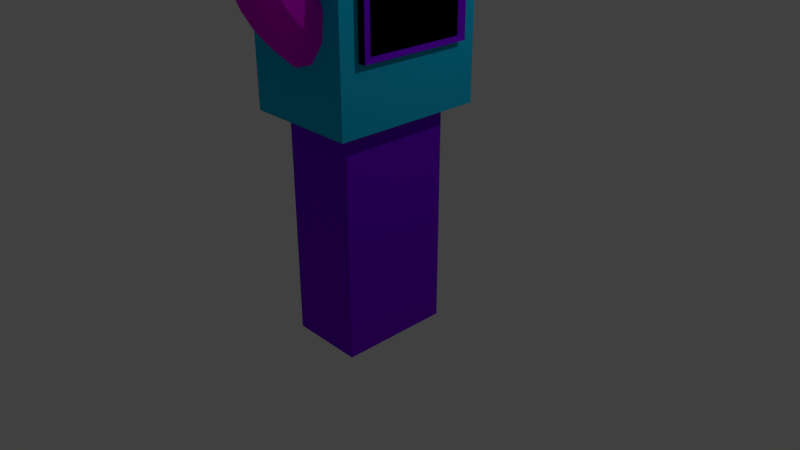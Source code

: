 # Source: fuser.blend  (saved by Blender 2.78.0; exported with 4.5.12 LTS)
import bpy
from mathutils import Matrix  # noqa: F401  (used for matrix-valued properties, if any)

bpy.ops.wm.read_factory_settings(use_empty=True)
scene = bpy.context.scene
scene.name = 'Scene'

# ---- collections
col_collection_1 = bpy.data.collections.new('Collection 1'); scene.collection.children.link(col_collection_1)

# ---- materials (node trees are filled in below, after node groups)
mat_black = bpy.data.materials.new('black')
mat_black.alpha_threshold = 0.0
mat_black.use_transparent_shadow = False
mat_black.diffuse_color = (0.0, 0.0, 0.0, 1.0)
mat_black.roughness = 0.5
mat_magenta = bpy.data.materials.new('magenta')
mat_magenta.alpha_threshold = 0.0
mat_magenta.use_transparent_shadow = False
mat_magenta.diffuse_color = (0.7745, 0.0, 0.8, 1.0)
mat_magenta.roughness = 0.5
mat_dark_blue = bpy.data.materials.new('dark_blue')
mat_dark_blue.alpha_threshold = 0.0
mat_dark_blue.use_transparent_shadow = False
mat_dark_blue.diffuse_color = (0.1879, 0.0, 0.8, 1.0)
mat_dark_blue.roughness = 0.5
mat_blue = bpy.data.materials.new('blue')
mat_blue.alpha_threshold = 0.0
mat_blue.use_transparent_shadow = False
mat_blue.diffuse_color = (0.006901, 0.5018, 0.8, 1.0)
mat_blue.roughness = 0.5
mat_blue.line_color = (0.0, 0.0, 0.0, 1.0)

# ---- material node trees

# ---- world
world_world = bpy.data.worlds.new('World'); scene.world = world_world
world_world.color = (0.05088, 0.05088, 0.05088)
world_world.use_sun_shadow = False
world_world.sun_shadow_jitter_overblur = 0.0
world_world.cycles.sampling_method = 'MANUAL'

# ---- cameras
cam_camera = bpy.data.cameras.new('Camera')
cam_camera.clip_end = 100.0
cam_camera.lens = 35.0
cam_camera.sensor_width = 32.0
cam_camera.sensor_height = 18.0
cam_camera.ortho_scale = 7.314
cam_camera.dof.focus_distance = 0.0
cam_camera.dof.aperture_fstop = 128.0

# ---- lights
light_lamp = bpy.data.lights.new('Lamp', 'POINT')
light_lamp.transmission_factor = 0.0
light_lamp.cutoff_distance = 30.0
light_lamp.energy = 100.0
light_lamp.shadow_buffer_clip_start = 1.001
light_lamp.shadow_soft_size = 0.1
light_lamp.shadow_maximum_resolution = 0.006
light_lamp.use_absolute_resolution = True

# ---- meshes
me_cube_003 = bpy.data.meshes.new('Cube.003')
me_cube_003.from_pydata([(0.4248, 0.8608, -0.8608), (0.4248, -0.8608, -0.8608), (0.4248, 0.8608, 0.8608), (0.4248, -0.8608, 0.8608)], [], [(0, 2, 3, 1)])
me_cube_003.materials.append(mat_black)
me_cube_003.use_remesh_preserve_volume = False
me_cube_003.use_remesh_preserve_attributes = False
me_cube_003.use_mirror_vertex_groups = False
me_cube_003.update()
me_torus = bpy.data.meshes.new('Torus')
me_torus.from_pydata([(1.25, 0.0, 0.0), (1.217, 0.0, 0.125), (1.125, 0.0, 0.2165), (1.0, 0.0, 0.25), (0.875, 0.0, 0.2165), (0.7835, 0.0, 0.125), (0.75, 0.0, 3.062e-17), (0.7835, 0.0, -0.125), (0.875, 0.0, -0.2165), (1.0, 0.0, -0.25), (1.125, 0.0, -0.2165), (1.217, 0.0, -0.125), (1.239, 0.1632, 0.0), (1.206, 0.1588, 0.125), (1.115, 0.1468, 0.2165), (0.9914, 0.1305, 0.25), (0.8675, 0.1142, 0.2165), (0.7768, 0.1023, 0.125), (0.7436, 0.09789, 3.062e-17), (0.7768, 0.1023, -0.125), (0.8675, 0.1142, -0.2165), (0.9914, 0.1305, -0.25), (1.115, 0.1468, -0.2165), (1.206, 0.1588, -0.125), (1.207, 0.3235, 0.0), (1.175, 0.3149, 0.125), (1.087, 0.2912, 0.2165), (0.9659, 0.2588, 0.25), (0.8452, 0.2265, 0.2165), (0.7568, 0.2028, 0.125), (0.7244, 0.1941, 3.062e-17), (0.7568, 0.2028, -0.125), (0.8452, 0.2265, -0.2165), (0.9659, 0.2588, -0.25), (1.087, 0.2912, -0.2165), (1.175, 0.3149, -0.125), (1.293, 0.5358, 3.282e-15), (1.244, 0.5152, 0.2), (1.109, 0.4592, 0.3464), (0.9239, 0.3827, 0.4), (0.7391, 0.3061, 0.3464), (0.6038, 0.2501, 0.2), (0.5543, 0.2296, -3.233e-15), (0.6038, 0.2501, -0.2), (0.7391, 0.3061, -0.3464), (0.9239, 0.3827, -0.4), (1.109, 0.4592, -0.3464), (1.244, 0.5152, -0.2), (1.191, 0.6875, -6.209e-10), (1.147, 0.6624, 0.1875), (1.028, 0.5938, 0.3248), (0.866, 0.5, 0.375), (0.7036, 0.4063, 0.3248), (0.5848, 0.3376, 0.1875), (0.5413, 0.3125, -6.209e-10), (0.5848, 0.3376, -0.1875), (0.7036, 0.4063, -0.3248), (0.866, 0.5, -0.375), (1.028, 0.5938, -0.3248), (1.147, 0.6624, -0.1875), (1.071, 0.8218, -4.967e-10), (1.034, 0.7933, 0.175), (0.9322, 0.7153, 0.3031), (0.7934, 0.6088, 0.35), (0.6545, 0.5022, 0.3031), (0.5529, 0.4242, 0.175), (0.5157, 0.3957, -4.967e-10), (0.5529, 0.4242, -0.175), (0.6545, 0.5022, -0.3031), (0.7934, 0.6088, -0.35), (0.9322, 0.7153, -0.3031), (1.034, 0.7933, -0.175), (0.9369, 0.9369, -7.451e-10), (0.9061, 0.9061, 0.1625), (0.822, 0.822, 0.2815), (0.7071, 0.7071, 0.325), (0.5922, 0.5922, 0.2815), (0.5081, 0.5081, 0.1625), (0.4773, 0.4773, -7.451e-10), (0.5081, 0.5081, -0.1625), (0.5922, 0.5922, -0.2815), (0.7071, 0.7071, -0.325), (0.822, 0.822, -0.2815), (0.9061, 0.9061, -0.1625), (0.7914, 1.031, -4.967e-10), (0.7669, 0.9995, 0.15), (0.7001, 0.9124, 0.2598), (0.6088, 0.7934, 0.3), (0.5174, 0.6744, 0.2598), (0.4506, 0.5872, 0.15), (0.4261, 0.5553, -4.967e-10), (0.4506, 0.5872, -0.15), (0.5174, 0.6744, -0.2598), (0.6088, 0.7934, -0.3), (0.7001, 0.9124, -0.2598), (0.7669, 0.9995, -0.15), (0.6375, 1.104, -1.242e-10), (0.6191, 1.072, 0.1375), (0.5688, 0.9851, 0.2382), (0.5, 0.866, 0.275), (0.4312, 0.7469, 0.2382), (0.3809, 0.6598, 0.1375), (0.3625, 0.6279, -1.242e-10), (0.3809, 0.6598, -0.1375), (0.4312, 0.7469, -0.2382), (0.5, 0.866, -0.275), (0.5688, 0.9851, -0.2382), (0.6191, 1.072, -0.1375), (0.4784, 1.155, 0.0), (0.4655, 1.124, 0.125), (0.4305, 1.039, 0.2165), (0.3827, 0.9239, 0.25), (0.3348, 0.8084, 0.2165), (0.2998, 0.7239, 0.125), (0.287, 0.6929, 3.062e-17), (0.2998, 0.7239, -0.125), (0.3348, 0.8084, -0.2165), (0.3827, 0.9239, -0.25), (0.4305, 1.039, -0.2165), (0.4655, 1.124, -0.125), (0.33, 1.232, -2.484e-10), (0.3205, 1.196, 0.1375), (0.2944, 1.099, 0.2382), (0.2588, 0.9659, 0.275), (0.2232, 0.8331, 0.2382), (0.1972, 0.7359, 0.1375), (0.1876, 0.7003, -2.484e-10), (0.1972, 0.7359, -0.1375), (0.2232, 0.8331, -0.2382), (0.2588, 0.9659, -0.275), (0.2944, 1.099, -0.2382), (0.3205, 1.196, -0.1375), (0.1697, 1.289, -4.967e-10), (0.1644, 1.249, 0.15), (0.1501, 1.14, 0.2598), (0.1305, 0.9914, 0.3), (0.1109, 0.8427, 0.2598), (0.09661, 0.7339, 0.15), (0.09137, 0.694, -4.967e-10), (0.09661, 0.7339, -0.15), (0.1109, 0.8427, -0.2598), (0.1305, 0.9914, -0.3), (0.1501, 1.14, -0.2598), (0.1644, 1.249, -0.15), (5.96e-08, 1.25, 0.0), (1.192e-07, 1.217, 0.125), (1.192e-07, 1.125, 0.2165), (8.941e-08, 1.0, 0.25), (8.941e-08, 0.875, 0.2165), (5.96e-08, 0.7835, 0.125), (8.941e-08, 0.75, 3.062e-17), (5.96e-08, 0.7835, -0.125), (8.941e-08, 0.875, -0.2165), (8.941e-08, 1.0, -0.25), (1.192e-07, 1.125, -0.2165), (1.192e-07, 1.217, -0.125), (-0.1632, 1.239, 0.0), (-0.1588, 1.206, 0.125), (-0.1468, 1.115, 0.2165), (-0.1305, 0.9914, 0.25), (-0.1142, 0.8675, 0.2165), (-0.1023, 0.7768, 0.125), (-0.09789, 0.7436, 3.062e-17), (-0.1023, 0.7768, -0.125), (-0.1142, 0.8675, -0.2165), (-0.1305, 0.9914, -0.25), (-0.1468, 1.115, -0.2165), (-0.1588, 1.206, -0.125), (-0.3365, 1.256, 0.0), (-0.3261, 1.217, 0.15), (-0.2976, 1.111, 0.2598), (-0.2588, 0.9659, 0.3), (-0.22, 0.821, 0.2598), (-0.1916, 0.715, 0.15), (-0.1812, 0.6761, 3.674e-17), (-0.1916, 0.715, -0.15), (-0.22, 0.821, -0.2598), (-0.2588, 0.9659, -0.3), (-0.2976, 1.111, -0.2598), (-0.3261, 1.217, -0.15), (-0.4879, 1.178, -1.242e-10), (-0.4738, 1.144, 0.1375), (-0.4353, 1.051, 0.2382), (-0.3827, 0.9239, 0.275), (-0.3301, 0.7968, 0.2382), (-0.2915, 0.7039, 0.1375), (-0.2774, 0.6698, -1.242e-10), (-0.2915, 0.7039, -0.1375), (-0.3301, 0.7968, -0.2382), (-0.3827, 0.9239, -0.275), (-0.4353, 1.051, -0.2382), (-0.4738, 1.144, -0.1375), (-0.625, 1.083, 0.0), (-0.6083, 1.054, 0.125), (-0.5625, 0.9743, 0.2165), (-0.5, 0.866, 0.25), (-0.4375, 0.7578, 0.2165), (-0.3917, 0.6785, 0.125), (-0.375, 0.6495, 3.062e-17), (-0.3917, 0.6785, -0.125), (-0.4375, 0.7578, -0.2165), (-0.5, 0.866, -0.25), (-0.5625, 0.9743, -0.2165), (-0.6083, 1.054, -0.125), (-0.7457, 0.9719, 1.242e-10), (-0.7274, 0.9479, 0.1125), (-0.6772, 0.8826, 0.1949), (-0.6088, 0.7934, 0.225), (-0.5403, 0.7041, 0.1949), (-0.4901, 0.6388, 0.1125), (-0.4718, 0.6148, 1.242e-10), (-0.4901, 0.6388, -0.1125), (-0.5403, 0.7041, -0.1949), (-0.6088, 0.7934, -0.225), (-0.6772, 0.8826, -0.1949), (-0.7274, 0.9479, -0.1125), (-0.8485, 0.8485, 2.484e-10), (-0.8296, 0.8296, 0.1), (-0.7778, 0.7778, 0.1732), (-0.7071, 0.7071, 0.2), (-0.6364, 0.6364, 0.1732), (-0.5846, 0.5846, 0.1), (-0.5657, 0.5657, 2.484e-10), (-0.5846, 0.5846, -0.1), (-0.6364, 0.6364, -0.1732), (-0.7071, 0.7071, -0.2), (-0.7778, 0.7778, -0.1732), (-0.8296, 0.8296, -0.1), (-0.9322, 0.7153, 7.451e-10), (-0.9136, 0.701, 0.0875), (-0.8628, 0.662, 0.1516), (-0.7934, 0.6088, 0.175), (-0.7239, 0.5555, 0.1516), (-0.6731, 0.5165, 0.0875), (-0.6545, 0.5022, 7.451e-10), (-0.6731, 0.5165, -0.0875), (-0.7239, 0.5555, -0.1516), (-0.7934, 0.6088, -0.175), (-0.8628, 0.662, -0.1516), (-0.9136, 0.701, -0.0875), (-0.9959, 0.575, 0.0), (-0.9785, 0.565, 0.075), (-0.931, 0.5375, 0.1299), (-0.866, 0.5, 0.15), (-0.8011, 0.4625, 0.1299), (-0.7535, 0.435, 0.075), (-0.7361, 0.425, 1.837e-17), (-0.7535, 0.435, -0.075), (-0.8011, 0.4625, -0.1299), (-0.866, 0.5, -0.15), (-0.931, 0.5375, -0.1299), (-0.9785, 0.565, -0.075), (-1.039, 0.4305, -3.415e-09), (-1.024, 0.4241, 0.0625), (-0.9816, 0.4066, 0.1083), (-0.9239, 0.3827, 0.125), (-0.8661, 0.3588, 0.1083), (-0.8239, 0.3413, 0.0625), (-0.8084, 0.3348, -3.415e-09), (-0.8239, 0.3413, -0.0625), (-0.8661, 0.3588, -0.1083), (-0.9239, 0.3827, -0.125), (-0.9816, 0.4066, -0.1083), (-1.024, 0.4241, -0.0625), (-1.063, 0.2847, -8.579e-16), (-1.05, 0.2812, 0.05), (-1.014, 0.2718, 0.0866), (-0.9659, 0.2588, 0.1), (-0.9176, 0.2459, 0.0866), (-0.8823, 0.2364, 0.05), (-0.8693, 0.2329, 8.702e-16), (-0.8823, 0.2364, -0.05), (-0.9176, 0.2459, -0.0866), (-0.9659, 0.2588, -0.1), (-1.014, 0.2718, -0.0866), (-1.05, 0.2812, -0.05), (-1.066, 0.1403, 0.0), (-1.056, 0.139, 0.0375), (-1.029, 0.1354, 0.06495), (-0.9914, 0.1305, 0.075), (-0.9543, 0.1256, 0.06495), (-0.927, 0.122, 0.0375), (-0.9171, 0.1207, 9.185e-18), (-0.927, 0.122, -0.0375), (-0.9543, 0.1256, -0.06495), (-0.9914, 0.1305, -0.075), (-1.029, 0.1354, -0.06495), (-1.056, 0.139, -0.0375), (-0.9914, -0.1305, 0.0), (-0.9914, 0.0, 0.0), (-1.066, -0.1403, 0.0), (-1.056, -0.139, 0.0375), (-1.029, -0.1354, 0.06495), (-0.9914, -0.1305, 0.075), (-0.9543, -0.1256, 0.06495), (-0.927, -0.122, 0.0375), (-0.9171, -0.1207, 9.185e-18), (-0.927, -0.122, -0.0375), (-0.9543, -0.1256, -0.06495), (-0.9914, -0.1305, -0.075), (-1.029, -0.1354, -0.06495), (-1.056, -0.139, -0.0375), (-1.063, -0.2847, -8.579e-16), (-1.05, -0.2812, 0.05), (-1.014, -0.2718, 0.0866), (-0.9659, -0.2588, 0.1), (-0.9176, -0.2459, 0.0866), (-0.8823, -0.2364, 0.05), (-0.8693, -0.2329, 8.702e-16), (-0.8823, -0.2364, -0.05), (-0.9176, -0.2459, -0.0866), (-0.9659, -0.2588, -0.1), (-1.014, -0.2718, -0.0866), (-1.05, -0.2812, -0.05), (-1.039, -0.4305, 6.209e-10), (-1.024, -0.4241, 0.0625), (-0.9816, -0.4066, 0.1083), (-0.9239, -0.3827, 0.125), (-0.8661, -0.3588, 0.1083), (-0.8239, -0.3413, 0.0625), (-0.8084, -0.3348, 6.209e-10), (-0.8239, -0.3413, -0.0625), (-0.8661, -0.3588, -0.1083), (-0.9239, -0.3827, -0.125), (-0.9816, -0.4066, -0.1083), (-1.024, -0.4241, -0.0625), (-0.9959, -0.575, 0.0), (-0.9785, -0.565, 0.075), (-0.931, -0.5375, 0.1299), (-0.866, -0.5, 0.15), (-0.8011, -0.4625, 0.1299), (-0.7535, -0.435, 0.075), (-0.7361, -0.425, 1.837e-17), (-0.7535, -0.435, -0.075), (-0.8011, -0.4625, -0.1299), (-0.866, -0.5, -0.15), (-0.931, -0.5375, -0.1299), (-0.9785, -0.565, -0.075), (-0.9322, -0.7153, 7.451e-10), (-0.9136, -0.701, 0.0875), (-0.8628, -0.662, 0.1516), (-0.7934, -0.6088, 0.175), (-0.7239, -0.5555, 0.1516), (-0.6731, -0.5165, 0.0875), (-0.6545, -0.5022, 7.451e-10), (-0.6731, -0.5165, -0.0875), (-0.7239, -0.5555, -0.1516), (-0.7934, -0.6088, -0.175), (-0.8628, -0.662, -0.1516), (-0.9136, -0.701, -0.0875), (-0.8485, -0.8485, 2.484e-10), (-0.8296, -0.8296, 0.1), (-0.7778, -0.7778, 0.1732), (-0.7071, -0.7071, 0.2), (-0.6364, -0.6364, 0.1732), (-0.5846, -0.5846, 0.1), (-0.5657, -0.5657, 2.484e-10), (-0.5846, -0.5846, -0.1), (-0.6364, -0.6364, -0.1732), (-0.7071, -0.7071, -0.2), (-0.7778, -0.7778, -0.1732), (-0.8296, -0.8296, -0.1), (-0.7457, -0.9719, -1.081e-15), (-0.7274, -0.9479, 0.1125), (-0.6772, -0.8826, 0.1949), (-0.6088, -0.7934, 0.225), (-0.5403, -0.7041, 0.1949), (-0.4901, -0.6388, 0.1125), (-0.4718, -0.6148, 1.109e-15), (-0.4901, -0.6388, -0.1125), (-0.5403, -0.7041, -0.1949), (-0.6088, -0.7934, -0.225), (-0.6772, -0.8826, -0.1949), (-0.7274, -0.9479, -0.1125), (-0.625, -1.083, 0.0), (-0.6083, -1.054, 0.125), (-0.5625, -0.9743, 0.2165), (-0.5, -0.866, 0.25), (-0.4375, -0.7578, 0.2165), (-0.3917, -0.6785, 0.125), (-0.375, -0.6495, 3.062e-17), (-0.3917, -0.6785, -0.125), (-0.4375, -0.7578, -0.2165), (-0.5, -0.866, -0.25), (-0.5625, -0.9743, -0.2165), (-0.6083, -1.054, -0.125), (-0.4879, -1.178, -1.242e-10), (-0.4738, -1.144, 0.1375), (-0.4353, -1.051, 0.2382), (-0.3827, -0.9239, 0.275), (-0.3301, -0.7968, 0.2382), (-0.2915, -0.7039, 0.1375), (-0.2774, -0.6698, -1.242e-10), (-0.2915, -0.7039, -0.1375), (-0.3301, -0.7968, -0.2382), (-0.3827, -0.9239, -0.275), (-0.4353, -1.051, -0.2382), (-0.4738, -1.144, -0.1375), (-0.3365, -1.256, -2.484e-10), (-0.3261, -1.217, 0.15), (-0.2976, -1.111, 0.2598), (-0.2588, -0.9659, 0.3), (-0.22, -0.821, 0.2598), (-0.1916, -0.715, 0.15), (-0.1812, -0.6761, -2.484e-10), (-0.1916, -0.715, -0.15), (-0.22, -0.821, -0.2598), (-0.2588, -0.9659, -0.3), (-0.2976, -1.111, -0.2598), (-0.3261, -1.217, -0.15), (-0.1632, -1.239, 0.0), (-0.1588, -1.206, 0.125), (-0.1468, -1.115, 0.2165), (-0.1305, -0.9914, 0.25), (-0.1142, -0.8675, 0.2165), (-0.1023, -0.7768, 0.125), (-0.0979, -0.7436, 3.062e-17), (-0.1023, -0.7768, -0.125), (-0.1142, -0.8675, -0.2165), (-0.1305, -0.9914, -0.25), (-0.1468, -1.115, -0.2165), (-0.1588, -1.206, -0.125), (5.96e-08, -1.25, 0.0), (1.192e-07, -1.217, 0.125), (1.192e-07, -1.125, 0.2165), (8.941e-08, -1.0, 0.25), (8.941e-08, -0.875, 0.2165), (5.96e-08, -0.7835, 0.125), (8.941e-08, -0.75, 3.062e-17), (5.96e-08, -0.7835, -0.125), (8.941e-08, -0.875, -0.2165), (8.941e-08, -1.0, -0.25), (1.192e-07, -1.125, -0.2165), (1.192e-07, -1.217, -0.125), (0.1697, -1.289, -4.967e-10), (0.1644, -1.249, 0.15), (0.1501, -1.14, 0.2598), (0.1305, -0.9914, 0.3), (0.1109, -0.8427, 0.2598), (0.09661, -0.7339, 0.15), (0.09137, -0.694, -4.967e-10), (0.09661, -0.7339, -0.15), (0.1109, -0.8427, -0.2598), (0.1305, -0.9914, -0.3), (0.1501, -1.14, -0.2598), (0.1644, -1.249, -0.15), (0.33, -1.232, -1.242e-10), (0.3205, -1.196, 0.1375), (0.2944, -1.099, 0.2382), (0.2588, -0.9659, 0.275), (0.2232, -0.8331, 0.2382), (0.1972, -0.7359, 0.1375), (0.1876, -0.7003, -1.242e-10), (0.1972, -0.7359, -0.1375), (0.2232, -0.8331, -0.2382), (0.2588, -0.9659, -0.275), (0.2944, -1.099, -0.2382), (0.3205, -1.196, -0.1375), (0.4784, -1.155, 0.0), (0.4655, -1.124, 0.125), (0.4305, -1.039, 0.2165), (0.3827, -0.9239, 0.25), (0.3348, -0.8084, 0.2165), (0.2998, -0.7239, 0.125), (0.287, -0.6929, 3.062e-17), (0.2998, -0.7239, -0.125), (0.3348, -0.8084, -0.2165), (0.3827, -0.9239, -0.25), (0.4305, -1.039, -0.2165), (0.4655, -1.124, -0.125), (0.6375, -1.104, -1.242e-10), (0.6191, -1.072, 0.1375), (0.5688, -0.9851, 0.2382), (0.5, -0.866, 0.275), (0.4312, -0.7469, 0.2382), (0.3809, -0.6598, 0.1375), (0.3625, -0.6279, -1.242e-10), (0.3809, -0.6598, -0.1375), (0.4312, -0.7469, -0.2382), (0.5, -0.866, -0.275), (0.5688, -0.9851, -0.2382), (0.6191, -1.072, -0.1375), (0.7914, -1.031, -2.484e-10), (0.7669, -0.9995, 0.15), (0.7001, -0.9124, 0.2598), (0.6088, -0.7934, 0.3), (0.5174, -0.6744, 0.2598), (0.4506, -0.5872, 0.15), (0.4261, -0.5553, -2.484e-10), (0.4506, -0.5872, -0.15), (0.5174, -0.6744, -0.2598), (0.6088, -0.7934, -0.3), (0.7001, -0.9124, -0.2598), (0.7669, -0.9995, -0.15), (0.9369, -0.9369, 0.0), (0.9061, -0.9061, 0.1625), (0.822, -0.822, 0.2815), (0.7071, -0.7071, 0.325), (0.5922, -0.5922, 0.2815), (0.5081, -0.5081, 0.1625), (0.4773, -0.4773, 3.98e-17), (0.5081, -0.5081, -0.1625), (0.5922, -0.5922, -0.2815), (0.7071, -0.7071, -0.325), (0.822, -0.822, -0.2815), (0.9061, -0.9061, -0.1625), (1.071, -0.8218, -4.967e-10), (1.034, -0.7933, 0.175), (0.9322, -0.7153, 0.3031), (0.7934, -0.6088, 0.35), (0.6545, -0.5022, 0.3031), (0.5529, -0.4242, 0.175), (0.5157, -0.3957, -4.967e-10), (0.5529, -0.4242, -0.175), (0.6545, -0.5022, -0.3031), (0.7934, -0.6088, -0.35), (0.9322, -0.7153, -0.3031), (1.034, -0.7933, -0.175), (1.191, -0.6875, -6.209e-10), (1.147, -0.6624, 0.1875), (1.028, -0.5938, 0.3248), (0.866, -0.5, 0.375), (0.7036, -0.4063, 0.3248), (0.5848, -0.3376, 0.1875), (0.5413, -0.3125, -6.209e-10), (0.5848, -0.3376, -0.1875), (0.7036, -0.4063, -0.3248), (0.866, -0.5, -0.375), (1.028, -0.5938, -0.3248), (1.147, -0.6624, -0.1875), (1.283, -0.5312, -0.006818), (1.233, -0.5107, 0.1932), (1.098, -0.4547, 0.3396), (0.913, -0.3782, 0.3932), (0.7282, -0.3016, 0.3396), (0.5929, -0.2456, 0.1932), (0.5434, -0.2251, -0.006818), (0.6085, -0.26, -0.198), (0.7282, -0.3016, -0.3532), (0.913, -0.3782, -0.4068), (1.098, -0.4547, -0.3532), (1.233, -0.5107, -0.2068), (1.376, -0.3688, 0.0), (1.321, -0.3541, 0.2125), (1.171, -0.3138, 0.3681), (0.9659, -0.2588, 0.425), (0.7607, -0.2038, 0.3681), (0.6104, -0.1636, 0.2125), (0.5554, -0.1488, 5.205e-17), (0.6104, -0.1636, -0.2125), (0.7607, -0.2038, -0.3681), (0.9659, -0.2588, -0.425), (1.171, -0.3138, -0.3681), (1.321, -0.3541, -0.2125), (1.239, -0.1632, 0.0), (1.206, -0.1588, 0.125), (1.115, -0.1468, 0.2165), (0.9914, -0.1305, 0.25), (0.8675, -0.1142, 0.2165), (0.7768, -0.1023, 0.125), (0.7436, -0.09789, 3.062e-17), (0.7768, -0.1023, -0.125), (0.8675, -0.1142, -0.2165), (0.9914, -0.1305, -0.25), (1.115, -0.1468, -0.2165), (1.206, -0.1588, -0.125), (-0.9914, 0.1305, 0.0)], [(288, 289), (293, 288), (288, 299), (289, 566), (566, 285), (279, 566)], [(0, 12, 13, 1), (1, 13, 14, 2), (2, 14, 15, 3), (3, 15, 16, 4), (4, 16, 17, 5), (5, 17, 18, 6), (6, 18, 19, 7), (7, 19, 20, 8), (8, 20, 21, 9), (9, 21, 22, 10), (10, 22, 23, 11), (0, 11, 23, 12), (12, 24, 25, 13), (13, 25, 26, 14), (14, 26, 27, 15), (15, 27, 28, 16), (16, 28, 29, 17), (17, 29, 30, 18), (18, 30, 31, 19), (19, 31, 32, 20), (20, 32, 33, 21), (21, 33, 34, 22), (22, 34, 35, 23), (23, 35, 24, 12), (24, 36, 37, 25), (25, 37, 38, 26), (26, 38, 39, 27), (27, 39, 40, 28), (28, 40, 41, 29), (29, 41, 42, 30), (30, 42, 43, 31), (31, 43, 44, 32), (32, 44, 45, 33), (33, 45, 46, 34), (34, 46, 47, 35), (35, 47, 36, 24), (36, 48, 49, 37), (37, 49, 50, 38), (38, 50, 51, 39), (39, 51, 52, 40), (40, 52, 53, 41), (41, 53, 54, 42), (42, 54, 55, 43), (43, 55, 56, 44), (44, 56, 57, 45), (45, 57, 58, 46), (46, 58, 59, 47), (47, 59, 48, 36), (48, 60, 61, 49), (49, 61, 62, 50), (50, 62, 63, 51), (51, 63, 64, 52), (52, 64, 65, 53), (53, 65, 66, 54), (54, 66, 67, 55), (55, 67, 68, 56), (56, 68, 69, 57), (57, 69, 70, 58), (58, 70, 71, 59), (59, 71, 60, 48), (60, 72, 73, 61), (61, 73, 74, 62), (62, 74, 75, 63), (63, 75, 76, 64), (64, 76, 77, 65), (65, 77, 78, 66), (66, 78, 79, 67), (67, 79, 80, 68), (68, 80, 81, 69), (69, 81, 82, 70), (70, 82, 83, 71), (71, 83, 72, 60), (72, 84, 85, 73), (73, 85, 86, 74), (74, 86, 87, 75), (75, 87, 88, 76), (76, 88, 89, 77), (77, 89, 90, 78), (78, 90, 91, 79), (79, 91, 92, 80), (80, 92, 93, 81), (81, 93, 94, 82), (82, 94, 95, 83), (83, 95, 84, 72), (84, 96, 97, 85), (85, 97, 98, 86), (86, 98, 99, 87), (87, 99, 100, 88), (88, 100, 101, 89), (89, 101, 102, 90), (90, 102, 103, 91), (91, 103, 104, 92), (92, 104, 105, 93), (93, 105, 106, 94), (94, 106, 107, 95), (95, 107, 96, 84), (96, 108, 109, 97), (97, 109, 110, 98), (98, 110, 111, 99), (99, 111, 112, 100), (100, 112, 113, 101), (101, 113, 114, 102), (102, 114, 115, 103), (103, 115, 116, 104), (104, 116, 117, 105), (105, 117, 118, 106), (106, 118, 119, 107), (107, 119, 108, 96), (108, 120, 121, 109), (109, 121, 122, 110), (110, 122, 123, 111), (111, 123, 124, 112), (112, 124, 125, 113), (113, 125, 126, 114), (114, 126, 127, 115), (115, 127, 128, 116), (116, 128, 129, 117), (117, 129, 130, 118), (118, 130, 131, 119), (119, 131, 120, 108), (120, 132, 133, 121), (121, 133, 134, 122), (122, 134, 135, 123), (123, 135, 136, 124), (124, 136, 137, 125), (125, 137, 138, 126), (126, 138, 139, 127), (127, 139, 140, 128), (128, 140, 141, 129), (129, 141, 142, 130), (130, 142, 143, 131), (131, 143, 132, 120), (132, 144, 145, 133), (133, 145, 146, 134), (134, 146, 147, 135), (135, 147, 148, 136), (136, 148, 149, 137), (137, 149, 150, 138), (138, 150, 151, 139), (139, 151, 152, 140), (140, 152, 153, 141), (141, 153, 154, 142), (142, 154, 155, 143), (143, 155, 144, 132), (144, 156, 157, 145), (145, 157, 158, 146), (146, 158, 159, 147), (147, 159, 160, 148), (148, 160, 161, 149), (149, 161, 162, 150), (150, 162, 163, 151), (151, 163, 164, 152), (152, 164, 165, 153), (153, 165, 166, 154), (154, 166, 167, 155), (155, 167, 156, 144), (156, 168, 169, 157), (157, 169, 170, 158), (158, 170, 171, 159), (159, 171, 172, 160), (160, 172, 173, 161), (161, 173, 174, 162), (162, 174, 175, 163), (163, 175, 176, 164), (164, 176, 177, 165), (165, 177, 178, 166), (166, 178, 179, 167), (167, 179, 168, 156), (168, 180, 181, 169), (169, 181, 182, 170), (170, 182, 183, 171), (171, 183, 184, 172), (172, 184, 185, 173), (173, 185, 186, 174), (174, 186, 187, 175), (175, 187, 188, 176), (176, 188, 189, 177), (177, 189, 190, 178), (178, 190, 191, 179), (179, 191, 180, 168), (180, 192, 193, 181), (181, 193, 194, 182), (182, 194, 195, 183), (183, 195, 196, 184), (184, 196, 197, 185), (185, 197, 198, 186), (186, 198, 199, 187), (187, 199, 200, 188), (188, 200, 201, 189), (189, 201, 202, 190), (190, 202, 203, 191), (191, 203, 192, 180), (192, 204, 205, 193), (193, 205, 206, 194), (194, 206, 207, 195), (195, 207, 208, 196), (196, 208, 209, 197), (197, 209, 210, 198), (198, 210, 211, 199), (199, 211, 212, 200), (200, 212, 213, 201), (201, 213, 214, 202), (202, 214, 215, 203), (203, 215, 204, 192), (204, 216, 217, 205), (205, 217, 218, 206), (206, 218, 219, 207), (207, 219, 220, 208), (208, 220, 221, 209), (209, 221, 222, 210), (210, 222, 223, 211), (211, 223, 224, 212), (212, 224, 225, 213), (213, 225, 226, 214), (214, 226, 227, 215), (215, 227, 216, 204), (216, 228, 229, 217), (217, 229, 230, 218), (218, 230, 231, 219), (219, 231, 232, 220), (220, 232, 233, 221), (221, 233, 234, 222), (222, 234, 235, 223), (223, 235, 236, 224), (224, 236, 237, 225), (225, 237, 238, 226), (226, 238, 239, 227), (227, 239, 228, 216), (228, 240, 241, 229), (229, 241, 242, 230), (230, 242, 243, 231), (231, 243, 244, 232), (232, 244, 245, 233), (233, 245, 246, 234), (234, 246, 247, 235), (235, 247, 248, 236), (236, 248, 249, 237), (237, 249, 250, 238), (238, 250, 251, 239), (239, 251, 240, 228), (240, 252, 253, 241), (241, 253, 254, 242), (242, 254, 255, 243), (243, 255, 256, 244), (244, 256, 257, 245), (245, 257, 258, 246), (246, 258, 259, 247), (247, 259, 260, 248), (248, 260, 261, 249), (249, 261, 262, 250), (250, 262, 263, 251), (251, 263, 252, 240), (252, 264, 265, 253), (253, 265, 266, 254), (254, 266, 267, 255), (255, 267, 268, 256), (256, 268, 269, 257), (257, 269, 270, 258), (258, 270, 271, 259), (259, 271, 272, 260), (260, 272, 273, 261), (261, 273, 274, 262), (262, 274, 275, 263), (263, 275, 264, 252), (264, 276, 277, 265), (265, 277, 278, 266), (266, 278, 279, 267), (267, 279, 280, 268), (268, 280, 281, 269), (269, 281, 282, 270), (270, 282, 283, 271), (271, 283, 284, 272), (272, 284, 285, 273), (273, 285, 286, 274), (274, 286, 287, 275), (275, 287, 276, 264), (290, 302, 303, 291), (291, 303, 304, 292), (292, 304, 305, 293), (293, 305, 306, 294), (294, 306, 307, 295), (295, 307, 308, 296), (296, 308, 309, 297), (297, 309, 310, 298), (298, 310, 311, 299), (299, 311, 312, 300), (300, 312, 313, 301), (301, 313, 302, 290), (302, 314, 315, 303), (303, 315, 316, 304), (304, 316, 317, 305), (305, 317, 318, 306), (306, 318, 319, 307), (307, 319, 320, 308), (308, 320, 321, 309), (309, 321, 322, 310), (310, 322, 323, 311), (311, 323, 324, 312), (312, 324, 325, 313), (313, 325, 314, 302), (314, 326, 327, 315), (315, 327, 328, 316), (316, 328, 329, 317), (317, 329, 330, 318), (318, 330, 331, 319), (319, 331, 332, 320), (320, 332, 333, 321), (321, 333, 334, 322), (322, 334, 335, 323), (323, 335, 336, 324), (324, 336, 337, 325), (325, 337, 326, 314), (326, 338, 339, 327), (327, 339, 340, 328), (328, 340, 341, 329), (329, 341, 342, 330), (330, 342, 343, 331), (331, 343, 344, 332), (332, 344, 345, 333), (333, 345, 346, 334), (334, 346, 347, 335), (335, 347, 348, 336), (336, 348, 349, 337), (337, 349, 338, 326), (338, 350, 351, 339), (339, 351, 352, 340), (340, 352, 353, 341), (341, 353, 354, 342), (342, 354, 355, 343), (343, 355, 356, 344), (344, 356, 357, 345), (345, 357, 358, 346), (346, 358, 359, 347), (347, 359, 360, 348), (348, 360, 361, 349), (349, 361, 350, 338), (350, 362, 363, 351), (351, 363, 364, 352), (352, 364, 365, 353), (353, 365, 366, 354), (354, 366, 367, 355), (355, 367, 368, 356), (356, 368, 369, 357), (357, 369, 370, 358), (358, 370, 371, 359), (359, 371, 372, 360), (360, 372, 373, 361), (361, 373, 362, 350), (362, 374, 375, 363), (363, 375, 376, 364), (364, 376, 377, 365), (365, 377, 378, 366), (366, 378, 379, 367), (367, 379, 380, 368), (368, 380, 381, 369), (369, 381, 382, 370), (370, 382, 383, 371), (371, 383, 384, 372), (372, 384, 385, 373), (373, 385, 374, 362), (374, 386, 387, 375), (375, 387, 388, 376), (376, 388, 389, 377), (377, 389, 390, 378), (378, 390, 391, 379), (379, 391, 392, 380), (380, 392, 393, 381), (381, 393, 394, 382), (382, 394, 395, 383), (383, 395, 396, 384), (384, 396, 397, 385), (385, 397, 386, 374), (386, 398, 399, 387), (387, 399, 400, 388), (388, 400, 401, 389), (389, 401, 402, 390), (390, 402, 403, 391), (391, 403, 404, 392), (392, 404, 405, 393), (393, 405, 406, 394), (394, 406, 407, 395), (395, 407, 408, 396), (396, 408, 409, 397), (397, 409, 398, 386), (398, 410, 411, 399), (399, 411, 412, 400), (400, 412, 413, 401), (401, 413, 414, 402), (402, 414, 415, 403), (403, 415, 416, 404), (404, 416, 417, 405), (405, 417, 418, 406), (406, 418, 419, 407), (407, 419, 420, 408), (408, 420, 421, 409), (409, 421, 410, 398), (410, 422, 423, 411), (411, 423, 424, 412), (412, 424, 425, 413), (413, 425, 426, 414), (414, 426, 427, 415), (415, 427, 428, 416), (416, 428, 429, 417), (417, 429, 430, 418), (418, 430, 431, 419), (419, 431, 432, 420), (420, 432, 433, 421), (421, 433, 422, 410), (422, 434, 435, 423), (423, 435, 436, 424), (424, 436, 437, 425), (425, 437, 438, 426), (426, 438, 439, 427), (427, 439, 440, 428), (428, 440, 441, 429), (429, 441, 442, 430), (430, 442, 443, 431), (431, 443, 444, 432), (432, 444, 445, 433), (433, 445, 434, 422), (434, 446, 447, 435), (435, 447, 448, 436), (436, 448, 449, 437), (437, 449, 450, 438), (438, 450, 451, 439), (439, 451, 452, 440), (440, 452, 453, 441), (441, 453, 454, 442), (442, 454, 455, 443), (443, 455, 456, 444), (444, 456, 457, 445), (445, 457, 446, 434), (446, 458, 459, 447), (447, 459, 460, 448), (448, 460, 461, 449), (449, 461, 462, 450), (450, 462, 463, 451), (451, 463, 464, 452), (452, 464, 465, 453), (453, 465, 466, 454), (454, 466, 467, 455), (455, 467, 468, 456), (456, 468, 469, 457), (457, 469, 458, 446), (458, 470, 471, 459), (459, 471, 472, 460), (460, 472, 473, 461), (461, 473, 474, 462), (462, 474, 475, 463), (463, 475, 476, 464), (464, 476, 477, 465), (465, 477, 478, 466), (466, 478, 479, 467), (467, 479, 480, 468), (468, 480, 481, 469), (469, 481, 470, 458), (470, 482, 483, 471), (471, 483, 484, 472), (472, 484, 485, 473), (473, 485, 486, 474), (474, 486, 487, 475), (475, 487, 488, 476), (476, 488, 489, 477), (477, 489, 490, 478), (478, 490, 491, 479), (479, 491, 492, 480), (480, 492, 493, 481), (481, 493, 482, 470), (482, 494, 495, 483), (483, 495, 496, 484), (484, 496, 497, 485), (485, 497, 498, 486), (486, 498, 499, 487), (487, 499, 500, 488), (488, 500, 501, 489), (489, 501, 502, 490), (490, 502, 503, 491), (491, 503, 504, 492), (492, 504, 505, 493), (493, 505, 494, 482), (494, 506, 507, 495), (495, 507, 508, 496), (496, 508, 509, 497), (497, 509, 510, 498), (498, 510, 511, 499), (499, 511, 512, 500), (500, 512, 513, 501), (501, 513, 514, 502), (502, 514, 515, 503), (503, 515, 516, 504), (504, 516, 517, 505), (505, 517, 506, 494), (506, 518, 519, 507), (507, 519, 520, 508), (508, 520, 521, 509), (509, 521, 522, 510), (510, 522, 523, 511), (511, 523, 524, 512), (512, 524, 525, 513), (513, 525, 526, 514), (514, 526, 527, 515), (515, 527, 528, 516), (516, 528, 529, 517), (517, 529, 518, 506), (518, 530, 531, 519), (519, 531, 532, 520), (520, 532, 533, 521), (521, 533, 534, 522), (522, 534, 535, 523), (523, 535, 536, 524), (524, 536, 537, 525), (525, 537, 538, 526), (526, 538, 539, 527), (527, 539, 540, 528), (528, 540, 541, 529), (529, 541, 530, 518), (530, 542, 543, 531), (531, 543, 544, 532), (532, 544, 545, 533), (533, 545, 546, 534), (534, 546, 547, 535), (535, 547, 548, 536), (536, 548, 549, 537), (537, 549, 550, 538), (538, 550, 551, 539), (539, 551, 552, 540), (540, 552, 553, 541), (541, 553, 542, 530), (542, 554, 555, 543), (543, 555, 556, 544), (544, 556, 557, 545), (545, 557, 558, 546), (546, 558, 559, 547), (547, 559, 560, 548), (548, 560, 561, 549), (549, 561, 562, 550), (550, 562, 563, 551), (551, 563, 564, 552), (552, 564, 565, 553), (553, 565, 554, 542), (554, 0, 1, 555), (555, 1, 2, 556), (556, 2, 3, 557), (557, 3, 4, 558), (558, 4, 5, 559), (559, 5, 6, 560), (560, 6, 7, 561), (561, 7, 8, 562), (562, 8, 9, 563), (563, 9, 10, 564), (564, 10, 11, 565), (565, 11, 0, 554), (282, 281, 289), (281, 280, 289), (280, 279, 289), (279, 278, 289), (278, 277, 289), (277, 276, 289), (294, 295, 289), (293, 294, 289), (292, 293, 289), (291, 292, 289), (287, 289, 276), (287, 286, 289), (290, 291, 289), (290, 289, 301), (300, 301, 289), (299, 300, 289), (286, 285, 289), (285, 284, 289), (298, 299, 289), (297, 298, 289), (296, 297, 289), (284, 283, 289), (283, 282, 289), (295, 296, 289)])
me_torus.materials.append(mat_magenta)
me_torus.use_remesh_preserve_volume = False
me_torus.use_remesh_preserve_attributes = False
me_torus.use_mirror_vertex_groups = False
me_torus.update()
me_cube_002 = bpy.data.meshes.new('Cube.002')
me_cube_002.from_pydata([(1.0, 1.0, -1.0), (1.0, -1.0, -1.0), (-1.0, -1.0, -1.0), (-1.0, 1.0, -1.0), (1.0, 1.0, 1.0), (1.0, -1.0, 1.0), (-1.0, -1.0, 1.0), (-1.0, 1.0, 1.0), (1.0, 1.0, -1.0), (1.0, -1.0, -1.0), (-1.0, -1.0, -1.0), (-1.0, 1.0, -1.0), (1.0, 1.0, 1.0), (1.0, -1.0, 1.0), (-1.0, -1.0, 1.0), (-1.0, 1.0, 1.0), (0.4248, 0.8608, -0.8608), (0.4248, -0.8608, -0.8608), (0.4248, 0.8608, 0.8608), (0.4248, -0.8608, 0.8608)], [], [(0, 3, 2, 1), (4, 5, 6, 7), (1, 2, 6, 5), (2, 3, 7, 6), (4, 7, 3, 0), (8, 9, 10, 11), (12, 15, 14, 13), (12, 13, 19, 18), (9, 13, 14, 10), (10, 14, 15, 11), (12, 8, 11, 15), (13, 9, 17, 19), (8, 12, 18, 16), (9, 8, 16, 17)])
me_cube_002.materials.append(mat_dark_blue)
me_cube_002.use_remesh_preserve_volume = False
me_cube_002.use_remesh_preserve_attributes = False
me_cube_002.use_mirror_vertex_groups = False
me_cube_002.update()
me_cube_001 = bpy.data.meshes.new('Cube.001')
me_cube_001.from_pydata([(1.0, 1.0, -1.0), (1.0, -1.0, -1.0), (-1.0, -1.0, -1.0), (-1.0, 1.0, -1.0), (1.0, 1.0, 1.0), (1.0, -1.0, 1.0), (-1.0, -1.0, 1.0), (-1.0, 1.0, 1.0)], [], [(0, 1, 2, 3), (4, 7, 6, 5), (0, 4, 5, 1), (1, 5, 6, 2), (2, 6, 7, 3), (4, 0, 3, 7)])
me_cube_001.materials.append(mat_blue)
me_cube_001.use_remesh_preserve_volume = False
me_cube_001.use_remesh_preserve_attributes = False
me_cube_001.use_mirror_vertex_groups = False
me_cube_001.update()
me_cube = bpy.data.meshes.new('Cube')
me_cube.from_pydata([(1.0, 1.0, -1.0), (1.0, -1.0, -1.0), (-1.0, -1.0, -1.0), (-1.0, 1.0, -1.0), (1.0, 1.0, 1.0), (1.0, -1.0, 1.0), (-1.0, -1.0, 1.0), (-1.0, 1.0, 1.0)], [], [(0, 1, 2, 3), (4, 7, 6, 5), (0, 4, 5, 1), (1, 5, 6, 2), (2, 6, 7, 3), (4, 0, 3, 7)])
me_cube.materials.append(mat_dark_blue)
me_cube.use_remesh_preserve_volume = False
me_cube.use_remesh_preserve_attributes = False
me_cube.use_mirror_vertex_groups = False
me_cube.update()

# ---- objects
ob_fuser_screen = bpy.data.objects.new('fuser_screen', me_cube_003)
ob_fuser_horns = bpy.data.objects.new('fuser_horns', me_torus)
ob_fuser_screen_frame = bpy.data.objects.new('fuser_screen_frame', me_cube_002)
ob_fuser_base = bpy.data.objects.new('fuser_base', me_cube_001)
ob_fuser_handle = bpy.data.objects.new('fuser_handle', me_cube)
ob_lamp = bpy.data.objects.new('Lamp', light_lamp)
ob_camera = bpy.data.objects.new('Camera', cam_camera)

# ---- transforms, parenting, visibility, modifiers, constraints
ob_fuser_screen.location = (0.8095, 0.0, 3.304)
ob_fuser_screen.scale = (0.05, 0.75, 0.5)
ob_fuser_screen.lock_rotations_4d = False
ob_fuser_screen.empty_display_type = 'ARROWS'
ob_fuser_screen.lineart.crease_threshold = 0.0
ob_fuser_horns.location = (0.0, 0.0, 4.458)
ob_fuser_horns.rotation_euler = (-0.0, 1.571, 0.0)
ob_fuser_horns.scale = (1.5, 1.5, 1.5)
ob_fuser_horns.lineart.crease_threshold = 0.0
ob_fuser_screen_frame.location = (0.8006, 0.0, 3.304)
ob_fuser_screen_frame.scale = (0.05, 0.75, 0.5)
ob_fuser_screen_frame.lock_rotations_4d = False
ob_fuser_screen_frame.empty_display_type = 'ARROWS'
ob_fuser_screen_frame.lineart.crease_threshold = 0.0
ob_fuser_base.location = (0.0, 0.0, 2.986)
ob_fuser_base.scale = (0.75, 1.0, 1.0)
ob_fuser_base.lock_rotations_4d = False
ob_fuser_base.empty_display_type = 'ARROWS'
ob_fuser_base.lineart.crease_threshold = 0.0
ob_fuser_handle.location = (0.0, 0.0, 0.5033)
ob_fuser_handle.scale = (0.5, 0.75, 1.5)
ob_fuser_handle.lock_rotations_4d = False
ob_fuser_handle.empty_display_type = 'ARROWS'
ob_fuser_handle.lineart.crease_threshold = 0.0
ob_lamp.location = (4.076, 1.005, 5.904)
ob_lamp.rotation_euler = (0.6503, 0.05522, 1.866)
ob_lamp.lock_rotations_4d = False
ob_lamp.empty_display_type = 'ARROWS'
ob_lamp.color = (0.0, 0.0, 0.0, 0.0)
ob_lamp.lineart.crease_threshold = 0.0
ob_camera.location = (7.481, -6.508, 5.344)
ob_camera.rotation_euler = (1.109, 0.0, 0.8149)
ob_camera.lock_rotations_4d = False
ob_camera.empty_display_type = 'ARROWS'
ob_camera.color = (0.0, 0.0, 0.0, 0.0)
ob_camera.display_type = 'WIRE'
ob_camera.lineart.crease_threshold = 0.0

# ---- collection membership
col_collection_1.objects.link(ob_fuser_screen)
col_collection_1.objects.link(ob_fuser_horns)
col_collection_1.objects.link(ob_fuser_screen_frame)
col_collection_1.objects.link(ob_fuser_base)
col_collection_1.objects.link(ob_fuser_handle)
col_collection_1.objects.link(ob_lamp)
col_collection_1.objects.link(ob_camera)

# ---- scene / render settings (as saved in the file)
scene.camera = ob_camera
scene.frame_start = 1; scene.frame_end = 250; scene.frame_set(1)
scene.render.engine = 'BLENDER_EEVEE_NEXT'
scene.render.resolution_percentage = 50
scene.render.dither_intensity = 0.0
scene.cycles.use_denoising = False
scene.cycles.samples = 128
scene.cycles.sampling_pattern = 'TABULATED_SOBOL'
scene.cycles.light_sampling_threshold = 0.0
scene.cycles.use_adaptive_sampling = False
scene.cycles.use_light_tree = False
scene.cycles.blur_glossy = 0.0
scene.cycles.sample_clamp_indirect = 0.0
scene.view_settings.view_transform = 'Standard'
bpy.context.view_layer.update()
